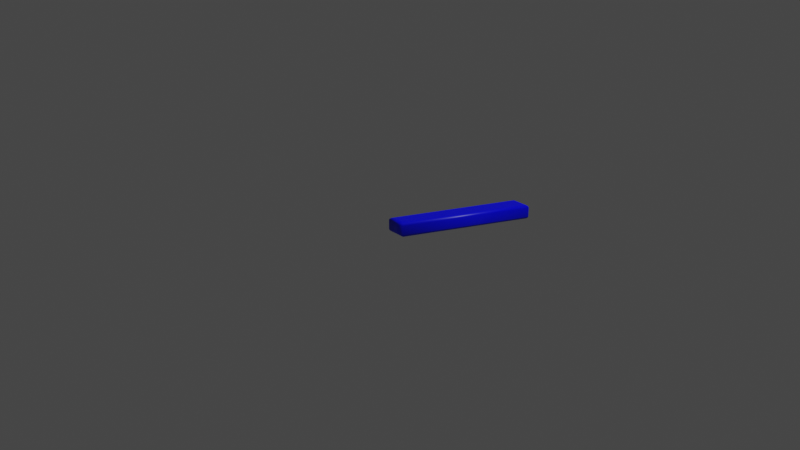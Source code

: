 # Source: 47.blend  (saved by Blender 2.83.19; exported with 4.5.12 LTS)
import bpy
from mathutils import Matrix  # noqa: F401  (used for matrix-valued properties, if any)

bpy.ops.wm.read_factory_settings(use_empty=True)
scene = bpy.context.scene
scene.name = 'Scene'

# ---- collections
col_collection = bpy.data.collections.new('Collection'); scene.collection.children.link(col_collection)

# ---- materials (node trees are filled in below, after node groups)
mat_material = bpy.data.materials.new('Material')
mat_material.alpha_threshold = 0.0
mat_material.use_transparent_shadow = False
mat_material.line_color = (0.0, 0.0, 0.0, 1.0)

# ---- material node trees
mat_material.use_nodes = True; mat_material.node_tree.nodes.clear()
_N = mat_material.node_tree.nodes; _L = mat_material.node_tree.links
n0 = _N.new('ShaderNodeOutputMaterial'); n0.name = 'Material Output'; n0.location = (300, 300)
n1 = _N.new('ShaderNodeBsdfPrincipled'); n1.name = 'Principled BSDF'; n1.location = (10, 300)
n1.distribution = 'GGX'
n1.subsurface_method = 'BURLEY'
n1.inputs[0].default_value = (0.0, 0.0, 1.0, 1.0)
n1.inputs[2].default_value = 0.4
n1.inputs[3].default_value = 1.45
n1.inputs[27].default_value = (0.0, 0.0, 0.0, 1.0)
n1.inputs[28].default_value = 1.0
_L.new(n1.outputs[0], n0.inputs[0])
n0.is_active_output = True

# ---- world
world_world = bpy.data.worlds.new('World'); scene.world = world_world
world_world.use_nodes = True; world_world.node_tree.nodes.clear()
_N = world_world.node_tree.nodes; _L = world_world.node_tree.links
n0 = _N.new('ShaderNodeOutputWorld'); n0.name = 'World Output'; n0.location = (300, 300)
n1 = _N.new('ShaderNodeBackground'); n1.name = 'Background'; n1.location = (10, 300)
n1.inputs[0].default_value = (0.05088, 0.05088, 0.05088, 1.0)
_L.new(n1.outputs[0], n0.inputs[0])
n0.is_active_output = True
world_world.color = (0.05088, 0.05088, 0.05088)
world_world.use_sun_shadow = False
world_world.sun_shadow_jitter_overblur = 0.0

# ---- cameras
cam_camera = bpy.data.cameras.new('Camera')
cam_camera.clip_end = 100.0
cam_camera.ortho_scale = 7.314

# ---- lights
light_light = bpy.data.lights.new('Light', 'POINT')
light_light.transmission_factor = 0.0
light_light.energy = 1000.0
light_light.shadow_soft_size = 0.1
light_light.shadow_maximum_resolution = 0.006
light_light.use_absolute_resolution = True

# ---- meshes
me_47 = bpy.data.meshes.new('47')
me_47.from_pydata([(0.07101, -0.1323, 0.08), (0.6189, 1.039, 0.08), (0.7511, 1.039, 0.08), (0.204, -0.1323, 0.08), (0.07101, -0.1323, -0.08), (0.6189, 1.039, -0.08), (0.7511, 1.039, -0.08), (0.204, -0.1323, -0.08), (0.07101, -0.1323, -0.08), (0.05296, -0.1437, -0.07772), (0.03767, -0.1535, -0.07121), (0.02745, -0.16, -0.06148), (0.02386, -0.1623, -0.05), (0.02386, -0.1623, 0.05), (0.02745, -0.16, 0.06148), (0.03767, -0.1535, 0.07121), (0.05296, -0.1437, 0.07772), (0.07101, -0.1323, 0.08), (0.6189, 1.039, -0.08), (0.6116, 1.051, -0.07772), (0.6054, 1.061, -0.07121), (0.6012, 1.067, -0.06148), (0.5998, 1.069, -0.05), (0.5998, 1.069, 0.05), (0.6012, 1.067, 0.06148), (0.6054, 1.061, 0.07121), (0.6116, 1.051, 0.07772), (0.6189, 1.039, 0.08), (0.7511, 1.039, -0.08), (0.7692, 1.051, -0.07772), (0.7845, 1.061, -0.07121), (0.7947, 1.067, -0.06148), (0.7983, 1.069, -0.05), (0.7983, 1.069, 0.05), (0.7947, 1.067, 0.06148), (0.7845, 1.061, 0.07121), (0.7692, 1.051, 0.07772), (0.7511, 1.039, 0.08), (0.204, -0.1323, -0.08), (0.2113, -0.1437, -0.07772), (0.2175, -0.1535, -0.07121), (0.2216, -0.16, -0.06148), (0.2231, -0.1623, -0.05), (0.2231, -0.1623, 0.05), (0.2216, -0.16, 0.06148), (0.2175, -0.1535, 0.07121), (0.2113, -0.1437, 0.07772), (0.204, -0.1323, 0.08)], [], [(0, 2, 1), (0, 3, 2), (6, 4, 5), (7, 4, 6), (9, 19, 18, 8), (10, 20, 19, 9), (11, 21, 20, 10), (12, 22, 21, 11), (13, 23, 22, 12), (14, 24, 23, 13), (15, 25, 24, 14), (16, 26, 25, 15), (17, 27, 26, 16), (19, 29, 28, 18), (20, 30, 29, 19), (21, 31, 30, 20), (22, 32, 31, 21), (23, 33, 32, 22), (24, 34, 33, 23), (25, 35, 34, 24), (26, 36, 35, 25), (27, 37, 36, 26), (29, 39, 38, 28), (30, 40, 39, 29), (31, 41, 40, 30), (32, 42, 41, 31), (33, 43, 42, 32), (34, 44, 43, 33), (35, 45, 44, 34), (36, 46, 45, 35), (37, 47, 46, 36), (39, 9, 8, 38), (40, 10, 9, 39), (41, 11, 10, 40), (42, 12, 11, 41), (43, 13, 12, 42), (44, 14, 13, 43), (45, 15, 14, 44), (46, 16, 15, 45), (47, 17, 16, 46)])
me_47.polygons.foreach_set('use_smooth', [0, 0, 0, 0, 1, 1, 1, 1, 1, 1, 1, 1, 1, 1, 1, 1, 1, 1, 1, 1, 1, 1, 1, 1, 1, 1, 1, 1, 1, 1, 1, 1, 1, 1, 1, 1, 1, 1, 1, 1])
_uv = me_47.uv_layers.new(name='UVMap')
_uv.uv.foreach_set('vector', [0.2957, 0.6424, 0.2386, 8.717e-05, 0.2957, 0.02676, 0.2957, 0.6424, 0.2383, 0.6156, 0.2386, 8.717e-05, 0.2961, 0.6424, 0.3532, 8.717e-05, 0.3532, 0.6157, 0.2958, 0.0269, 0.3532, 8.717e-05, 0.2961, 0.6424, 0.0859, 0.6591, 0.1018, 0.341, 0.1067, 0.3453, 0.09084, 0.6548, 0.08084, 0.6633, 0.09655, 0.3363, 0.1018, 0.341, 0.0859, 0.6591, 0.07543, 0.6676, 0.09083, 0.331, 0.09655, 0.3363, 0.08084, 0.6633, 0.06987, 0.672, 0.08432, 0.3246, 0.09083, 0.331, 0.07543, 0.6676, 0.04903, 0.6911, 0.04573, 0.1724, 0.08432, 0.3246, 0.06987, 0.672, 0.0395, 0.6959, 0.03458, 0.1391, 0.04573, 0.1724, 0.04903, 0.6911, 0.02827, 0.7012, 0.02337, 0.1005, 0.03458, 0.1391, 0.0395, 0.6959, 0.01529, 0.7072, 0.01197, 0.05453, 0.02337, 0.1005, 0.02827, 0.7012, 8.717e-05, 0.7138, 0.0004743, 8.717e-05, 0.01197, 0.05453, 0.01529, 0.7072, 0.1018, 0.341, 0.1523, 0.3409, 0.1473, 0.3451, 0.1067, 0.3453, 0.09655, 0.3363, 0.1573, 0.3366, 0.1523, 0.3409, 0.1018, 0.341, 0.09083, 0.331, 0.1627, 0.3323, 0.1573, 0.3366, 0.09655, 0.3363, 0.08432, 0.3246, 0.1683, 0.3279, 0.1627, 0.3323, 0.09083, 0.331, 0.04573, 0.1724, 0.1892, 0.3087, 0.1683, 0.3279, 0.08432, 0.3246, 0.03458, 0.1391, 0.1987, 0.3039, 0.1892, 0.3087, 0.04573, 0.1724, 0.02337, 0.1005, 0.21, 0.2985, 0.1987, 0.3039, 0.03458, 0.1391, 0.01197, 0.05453, 0.2229, 0.2926, 0.21, 0.2985, 0.02337, 0.1005, 0.0004743, 8.717e-05, 0.2382, 0.286, 0.2229, 0.2926, 0.01197, 0.05453, 0.1523, 0.3409, 0.1366, 0.659, 0.1317, 0.6547, 0.1473, 0.3451, 0.1573, 0.3366, 0.1418, 0.6637, 0.1366, 0.659, 0.1523, 0.3409, 0.1627, 0.3323, 0.1476, 0.669, 0.1418, 0.6637, 0.1573, 0.3366, 0.1683, 0.3279, 0.1541, 0.6754, 0.1476, 0.669, 0.1627, 0.3323, 0.1892, 0.3087, 0.1928, 0.8278, 0.1541, 0.6754, 0.1683, 0.3279, 0.1987, 0.3039, 0.204, 0.8611, 0.1928, 0.8278, 0.1892, 0.3087, 0.21, 0.2985, 0.2152, 0.8997, 0.204, 0.8611, 0.1987, 0.3039, 0.2229, 0.2926, 0.2266, 0.9456, 0.2152, 0.8997, 0.21, 0.2985, 0.2382, 0.286, 0.2382, 0.9999, 0.2266, 0.9456, 0.2229, 0.2926, 0.1366, 0.659, 0.0859, 0.6591, 0.09084, 0.6548, 0.1317, 0.6547, 0.1418, 0.6637, 0.08084, 0.6633, 0.0859, 0.6591, 0.1366, 0.659, 0.1476, 0.669, 0.07543, 0.6676, 0.08084, 0.6633, 0.1418, 0.6637, 0.1541, 0.6754, 0.06987, 0.672, 0.07543, 0.6676, 0.1476, 0.669, 0.1928, 0.8278, 0.04903, 0.6911, 0.06987, 0.672, 0.1541, 0.6754, 0.204, 0.8611, 0.0395, 0.6959, 0.04903, 0.6911, 0.1928, 0.8278, 0.2152, 0.8997, 0.02827, 0.7012, 0.0395, 0.6959, 0.204, 0.8611, 0.2266, 0.9456, 0.01529, 0.7072, 0.02827, 0.7012, 0.2152, 0.8997, 0.2382, 0.9999, 8.717e-05, 0.7138, 0.01529, 0.7072, 0.2266, 0.9456])
me_47.materials.append(mat_material)
me_47.use_remesh_fix_poles = True
me_47.use_remesh_preserve_attributes = False
me_47.use_mirror_vertex_groups = False
me_47.update()

# ---- objects
ob_light = bpy.data.objects.new('Light', light_light)
ob_camera = bpy.data.objects.new('Camera', cam_camera)
ob_47 = bpy.data.objects.new('47', me_47)

# ---- transforms, parenting, visibility, modifiers, constraints
ob_light.location = (4.076, 1.005, 5.904)
ob_light.rotation_euler = (0.6503, 0.05522, 1.866)
ob_light.lock_rotations_4d = False
ob_light.empty_display_type = 'ARROWS'
ob_light.color = (0.0, 0.0, 0.0, 0.0)
ob_light.lineart.crease_threshold = 0.0
ob_camera.location = (7.359, -6.926, 4.958)
ob_camera.rotation_euler = (1.109, 0.0, 0.8149)
ob_camera.lock_rotations_4d = False
ob_camera.empty_display_type = 'ARROWS'
ob_camera.color = (0.0, 0.0, 0.0, 0.0)
ob_camera.display_type = 'WIRE'
ob_camera.lineart.crease_threshold = 0.0
ob_47.location = (0.0, 0.0, 0.0)
ob_47.lineart.crease_threshold = 0.0

# ---- collection membership
col_collection.objects.link(ob_light)
col_collection.objects.link(ob_camera)
col_collection.objects.link(ob_47)

# ---- scene / render settings (as saved in the file)
scene.camera = ob_camera
scene.frame_start = 1; scene.frame_end = 250; scene.frame_set(1)
scene.render.engine = 'BLENDER_EEVEE_NEXT'
scene.cycles.use_denoising = False
scene.cycles.samples = 128
scene.cycles.sampling_pattern = 'TABULATED_SOBOL'
scene.cycles.use_adaptive_sampling = False
scene.cycles.use_light_tree = False
scene.view_settings.view_transform = 'Filmic'
bpy.context.view_layer.update()

